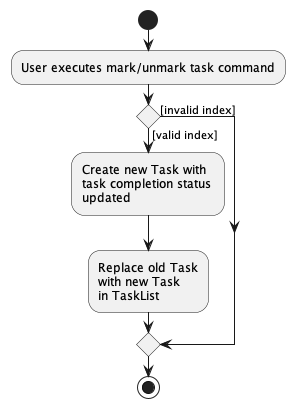

The diagram above was rendered by PlantUML. Its source (embedded in the PNG):
@startuml
start
:User executes mark/unmark task command;

if () then ([valid index])
    :Create new Task with 
    task completion status 
    updated;
    :Replace old Task 
    with new Task 
    in TaskList;
else ([invalid index])
endif
stop
@enduml